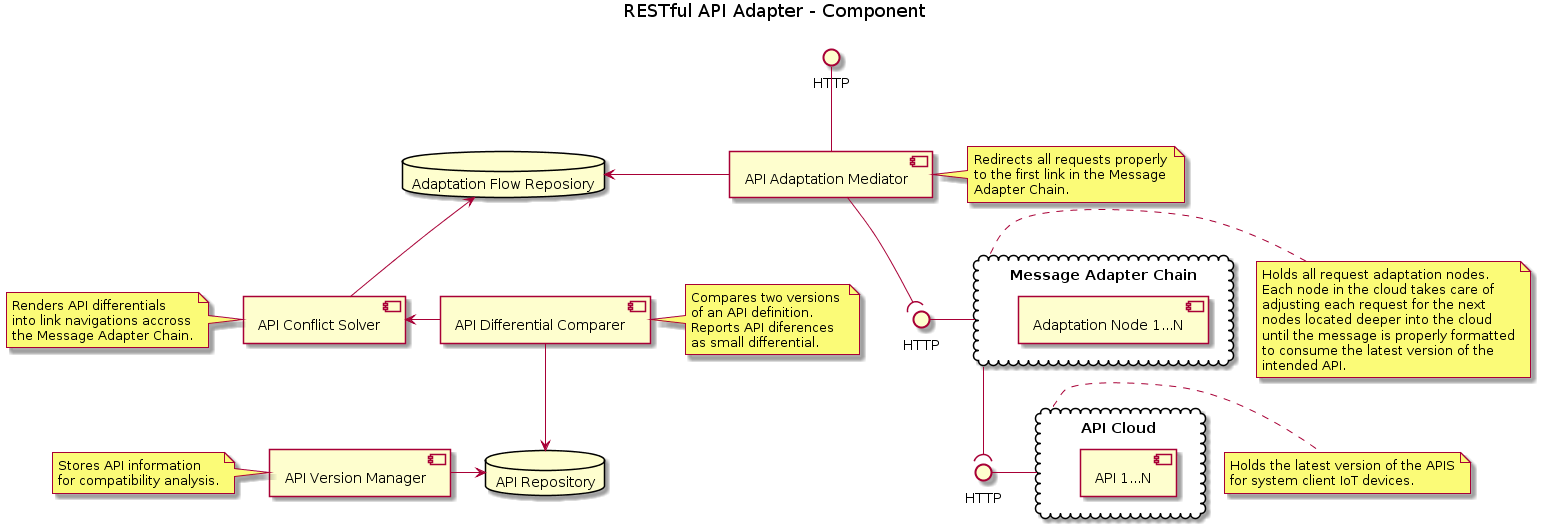

The diagram above was rendered by PlantUML. Its source (embedded in the PNG):
@startuml
title RESTful API Adapter - Component

skinparam componentStyle uml2


component "API Version Manager" as apimngr
component "API Differential Comparer" as compchecker
component "API Conflict Solver" as nodesolver
component "API Adaptation Mediator" as nodecoor


interface "HTTP" as http_nodecoor
interface "HTTP" as http_nodecloud
interface "HTTP" as http_apicloud



cloud "Message Adapter Chain" as nodecloud {
    component "Adaptation Node 1...N" as apinodes
}
cloud "API Cloud" as apicloud {
    component "API 1...N" as apis
}

database "API Repository" as apirep
database "Adaptation Flow Reposiory" as noderep


http_nodecoor -down- nodecoor
nodecoor -left-> noderep
nodecoor -down-( http_nodecloud
http_nodecloud -right- nodecloud
nodecloud -down-( http_apicloud
http_apicloud -right- apicloud
nodesolver -up-> noderep
nodesolver <-right- compchecker
compchecker -down-> apirep
apimngr -right-> apirep

note right of nodecoor
    Redirects all requests properly
    to the first link in the Message 
    Adapter Chain.
end note

note right of compchecker
    Compares two versions 
    of an API definition.
    Reports API diferences 
    as small differential.
end note

note left of nodesolver
    Renders API differentials
    into link navigations accross
    the Message Adapter Chain.
end note

note left of apimngr
    Stores API information
    for compatibility analysis.
end note

note right of nodecloud
    Holds all request adaptation nodes.
    Each node in the cloud takes care of
    adjusting each request for the next
    nodes located deeper into the cloud
    until the message is properly formatted
    to consume the latest version of the
    intended API.
end note

note right of apicloud
    Holds the latest version of the APIS
    for system client IoT devices.
end note
@enduml